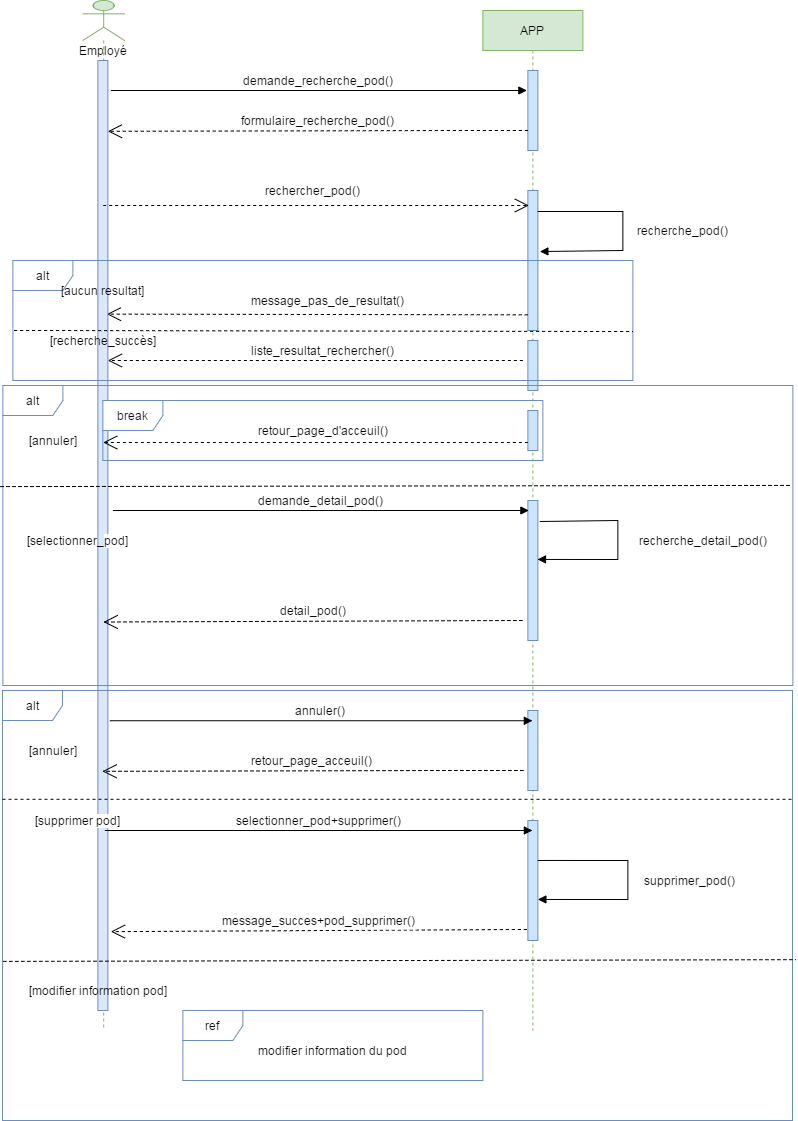

The diagram above was exported from draw.io. Its source (the exported page's mxGraphModel, read from the mxfile embedded in the PNG):
<mxGraphModel dx="1102" dy="570" grid="1" gridSize="10" guides="1" tooltips="1" connect="1" arrows="1" fold="1" page="1" pageScale="1" pageWidth="827" pageHeight="1169" math="0" shadow="0">
  <root>
    <mxCell id="0" />
    <mxCell id="1" parent="0" />
    <mxCell id="YoIiUdy7mscQq68yAFUN-1" value="APP" style="shape=umlLifeline;perimeter=lifelinePerimeter;container=1;collapsible=0;recursiveResize=0;rounded=0;shadow=0;strokeWidth=1;fillColor=#d5e8d4;strokeColor=#82b366;" vertex="1" parent="1">
      <mxGeometry x="499.37" y="130" width="100" height="1020" as="geometry" />
    </mxCell>
    <mxCell id="YoIiUdy7mscQq68yAFUN-2" value="" style="html=1;points=[];perimeter=orthogonalPerimeter;fontSize=12;fillColor=#cce5ff;strokeColor=#6C8EBF;" vertex="1" parent="YoIiUdy7mscQq68yAFUN-1">
      <mxGeometry x="45" y="60" width="10" height="80" as="geometry" />
    </mxCell>
    <mxCell id="YoIiUdy7mscQq68yAFUN-3" value="" style="html=1;points=[];perimeter=orthogonalPerimeter;fontSize=12;fillColor=#cce5ff;strokeColor=#6C8EBF;" vertex="1" parent="YoIiUdy7mscQq68yAFUN-1">
      <mxGeometry x="45" y="180" width="10" height="140" as="geometry" />
    </mxCell>
    <mxCell id="YoIiUdy7mscQq68yAFUN-4" value="" style="verticalAlign=bottom;endArrow=block;shadow=0;strokeWidth=1;fontSize=12;exitX=1;exitY=0.15;exitDx=0;exitDy=0;exitPerimeter=0;entryX=1.2;entryY=0.436;entryDx=0;entryDy=0;entryPerimeter=0;rounded=0;" edge="1" parent="YoIiUdy7mscQq68yAFUN-1" source="YoIiUdy7mscQq68yAFUN-3" target="YoIiUdy7mscQq68yAFUN-3">
      <mxGeometry x="0.0146" y="30" relative="1" as="geometry">
        <mxPoint x="150" y="220" as="sourcePoint" />
        <mxPoint x="180" y="240" as="targetPoint" />
        <Array as="points">
          <mxPoint x="140" y="201" />
          <mxPoint x="140" y="240" />
        </Array>
        <mxPoint as="offset" />
      </mxGeometry>
    </mxCell>
    <mxCell id="YoIiUdy7mscQq68yAFUN-5" value="" style="html=1;points=[];perimeter=orthogonalPerimeter;fontSize=12;fillColor=#cce5ff;strokeColor=#6C8EBF;" vertex="1" parent="YoIiUdy7mscQq68yAFUN-1">
      <mxGeometry x="45" y="490" width="10" height="140" as="geometry" />
    </mxCell>
    <mxCell id="YoIiUdy7mscQq68yAFUN-6" value="" style="html=1;points=[];perimeter=orthogonalPerimeter;fontSize=12;fillColor=#cce5ff;strokeColor=#6C8EBF;" vertex="1" parent="YoIiUdy7mscQq68yAFUN-1">
      <mxGeometry x="45" y="330" width="10" height="50" as="geometry" />
    </mxCell>
    <mxCell id="YoIiUdy7mscQq68yAFUN-7" value="" style="html=1;points=[];perimeter=orthogonalPerimeter;fontSize=12;fillColor=#cce5ff;strokeColor=#6C8EBF;" vertex="1" parent="YoIiUdy7mscQq68yAFUN-1">
      <mxGeometry x="45" y="400" width="10" height="40" as="geometry" />
    </mxCell>
    <mxCell id="YoIiUdy7mscQq68yAFUN-8" value="" style="verticalAlign=bottom;endArrow=block;shadow=0;strokeWidth=1;fontSize=12;rounded=0;exitX=1.2;exitY=0.15;exitDx=0;exitDy=0;exitPerimeter=0;entryX=0.963;entryY=0.421;entryDx=0;entryDy=0;entryPerimeter=0;" edge="1" parent="YoIiUdy7mscQq68yAFUN-1" source="YoIiUdy7mscQq68yAFUN-5" target="YoIiUdy7mscQq68yAFUN-5">
      <mxGeometry x="0.0146" y="30" relative="1" as="geometry">
        <mxPoint x="70" y="510" as="sourcePoint" />
        <mxPoint x="61.629999999999995" y="550" as="targetPoint" />
        <Array as="points">
          <mxPoint x="135" y="510" />
          <mxPoint x="135" y="549" />
        </Array>
        <mxPoint as="offset" />
      </mxGeometry>
    </mxCell>
    <mxCell id="YoIiUdy7mscQq68yAFUN-9" value="" style="html=1;points=[];perimeter=orthogonalPerimeter;fontSize=12;fillColor=#cce5ff;strokeColor=#6C8EBF;" vertex="1" parent="YoIiUdy7mscQq68yAFUN-1">
      <mxGeometry x="45" y="700" width="10" height="80" as="geometry" />
    </mxCell>
    <mxCell id="YoIiUdy7mscQq68yAFUN-10" value="" style="html=1;points=[];perimeter=orthogonalPerimeter;fontSize=12;fillColor=#cce5ff;strokeColor=#6C8EBF;" vertex="1" parent="YoIiUdy7mscQq68yAFUN-1">
      <mxGeometry x="45" y="810" width="10" height="120" as="geometry" />
    </mxCell>
    <mxCell id="YoIiUdy7mscQq68yAFUN-11" value="" style="verticalAlign=bottom;endArrow=block;shadow=0;strokeWidth=1;fontSize=12;exitX=1;exitY=0.333;exitDx=0;exitDy=0;exitPerimeter=0;entryX=1;entryY=0.658;entryDx=0;entryDy=0;entryPerimeter=0;rounded=0;" edge="1" parent="YoIiUdy7mscQq68yAFUN-1" source="YoIiUdy7mscQq68yAFUN-10" target="YoIiUdy7mscQq68yAFUN-10">
      <mxGeometry x="0.0146" y="30" relative="1" as="geometry">
        <mxPoint x="60" y="850" as="sourcePoint" />
        <mxPoint x="62" y="890.04" as="targetPoint" />
        <Array as="points">
          <mxPoint x="145" y="850" />
          <mxPoint x="145" y="889" />
        </Array>
        <mxPoint as="offset" />
      </mxGeometry>
    </mxCell>
    <mxCell id="YoIiUdy7mscQq68yAFUN-12" value="demande_recherche_pod()" style="verticalAlign=bottom;endArrow=block;shadow=0;strokeWidth=1;fontSize=12;entryX=-0.1;entryY=0.25;entryDx=0;entryDy=0;entryPerimeter=0;" edge="1" parent="1" target="YoIiUdy7mscQq68yAFUN-2">
      <mxGeometry relative="1" as="geometry">
        <mxPoint x="127.37" y="210" as="sourcePoint" />
        <mxPoint x="509.37" y="204" as="targetPoint" />
      </mxGeometry>
    </mxCell>
    <mxCell id="YoIiUdy7mscQq68yAFUN-13" value="formulaire_recherche_pod()" style="verticalAlign=bottom;endArrow=open;shadow=0;strokeWidth=1;fontSize=12;dashed=1;endFill=0;endSize=12;entryX=0.6;entryY=0.127;entryDx=0;entryDy=0;entryPerimeter=0;" edge="1" parent="1" target="YoIiUdy7mscQq68yAFUN-15">
      <mxGeometry relative="1" as="geometry">
        <mxPoint x="544.37" y="250" as="sourcePoint" />
        <mxPoint x="139.37" y="250" as="targetPoint" />
        <Array as="points">
          <mxPoint x="479.37" y="250" />
        </Array>
      </mxGeometry>
    </mxCell>
    <mxCell id="YoIiUdy7mscQq68yAFUN-14" value="" style="endArrow=open;endFill=1;endSize=12;html=1;exitX=0;exitY=0.888;exitDx=0;exitDy=0;exitPerimeter=0;dashed=1;entryX=0.9;entryY=0.267;entryDx=0;entryDy=0;entryPerimeter=0;" edge="1" parent="1" source="YoIiUdy7mscQq68yAFUN-3" target="YoIiUdy7mscQq68yAFUN-16">
      <mxGeometry width="160" relative="1" as="geometry">
        <mxPoint x="538.37" y="380" as="sourcePoint" />
        <mxPoint x="124.37" y="380" as="targetPoint" />
      </mxGeometry>
    </mxCell>
    <mxCell id="YoIiUdy7mscQq68yAFUN-15" value="" style="shape=umlLifeline;participant=umlActor;perimeter=lifelinePerimeter;whiteSpace=wrap;html=1;container=1;collapsible=0;recursiveResize=0;verticalAlign=top;spacingTop=36;outlineConnect=0;fontSize=12;fillColor=#d5e8d4;strokeColor=#82b366;" vertex="1" parent="1">
      <mxGeometry x="99.37" y="120" width="41.63" height="1030" as="geometry" />
    </mxCell>
    <mxCell id="YoIiUdy7mscQq68yAFUN-16" value="" style="html=1;points=[];perimeter=orthogonalPerimeter;fontSize=12;fillColor=#dae8fc;strokeColor=#6C8EBF;" vertex="1" parent="YoIiUdy7mscQq68yAFUN-15">
      <mxGeometry x="15" y="60" width="10" height="950" as="geometry" />
    </mxCell>
    <mxCell id="YoIiUdy7mscQq68yAFUN-17" value="alt" style="shape=umlFrame;whiteSpace=wrap;html=1;strokeColor=#6C8EBF;fontSize=12;" vertex="1" parent="YoIiUdy7mscQq68yAFUN-15">
      <mxGeometry x="-80" y="385" width="790" height="300" as="geometry" />
    </mxCell>
    <mxCell id="YoIiUdy7mscQq68yAFUN-18" value="" style="endArrow=none;endFill=0;endSize=12;html=1;dashed=1;strokeWidth=1;fontSize=12;entryX=0.999;entryY=0.333;entryDx=0;entryDy=0;entryPerimeter=0;exitX=-0.003;exitY=0.337;exitDx=0;exitDy=0;exitPerimeter=0;" edge="1" parent="YoIiUdy7mscQq68yAFUN-15" source="YoIiUdy7mscQq68yAFUN-17" target="YoIiUdy7mscQq68yAFUN-17">
      <mxGeometry width="160" relative="1" as="geometry">
        <mxPoint x="170" y="490" as="sourcePoint" />
        <mxPoint x="330" y="490" as="targetPoint" />
      </mxGeometry>
    </mxCell>
    <mxCell id="YoIiUdy7mscQq68yAFUN-19" value="Employé" style="text;html=1;align=center;verticalAlign=middle;resizable=0;points=[];autosize=1;fontSize=12;" vertex="1" parent="1">
      <mxGeometry x="89.37" y="160" width="60" height="20" as="geometry" />
    </mxCell>
    <mxCell id="YoIiUdy7mscQq68yAFUN-20" value="message_pas_de_resultat()" style="text;html=1;align=center;verticalAlign=middle;resizable=0;points=[];autosize=1;fontSize=12;" vertex="1" parent="1">
      <mxGeometry x="259.37" y="410" width="170" height="20" as="geometry" />
    </mxCell>
    <mxCell id="YoIiUdy7mscQq68yAFUN-21" value="recherche_&lt;span style=&quot;background-color: rgb(255 , 255 , 255)&quot;&gt;pod&lt;/span&gt;()" style="text;html=1;align=center;verticalAlign=middle;resizable=0;points=[];autosize=1;fontSize=12;" vertex="1" parent="1">
      <mxGeometry x="644.37" y="340" width="110" height="20" as="geometry" />
    </mxCell>
    <mxCell id="YoIiUdy7mscQq68yAFUN-22" value="" style="endArrow=open;endFill=1;endSize=12;html=1;exitX=0;exitY=0.888;exitDx=0;exitDy=0;exitPerimeter=0;dashed=1;entryX=1.1;entryY=0.492;entryDx=0;entryDy=0;entryPerimeter=0;" edge="1" parent="1">
      <mxGeometry width="160" relative="1" as="geometry">
        <mxPoint x="538.87" y="740" as="sourcePoint" />
        <mxPoint x="119.87" y="741.52" as="targetPoint" />
      </mxGeometry>
    </mxCell>
    <mxCell id="YoIiUdy7mscQq68yAFUN-23" value="detail_&lt;span style=&quot;background-color: rgb(255 , 255 , 255)&quot;&gt;pod&lt;/span&gt;()" style="text;html=1;align=center;verticalAlign=middle;resizable=0;points=[];autosize=1;fontSize=12;" vertex="1" parent="1">
      <mxGeometry x="289.37" y="720" width="80" height="20" as="geometry" />
    </mxCell>
    <mxCell id="YoIiUdy7mscQq68yAFUN-24" value="recherche_detail_&lt;span style=&quot;background-color: rgb(255 , 255 , 255)&quot;&gt;pod&lt;/span&gt;()" style="text;html=1;align=center;verticalAlign=middle;resizable=0;points=[];autosize=1;fontSize=12;" vertex="1" parent="1">
      <mxGeometry x="649.37" y="650" width="140" height="20" as="geometry" />
    </mxCell>
    <mxCell id="YoIiUdy7mscQq68yAFUN-25" value="" style="endArrow=open;endFill=1;endSize=12;html=1;dashed=1;entryX=0.1;entryY=0.107;entryDx=0;entryDy=0;entryPerimeter=0;" edge="1" parent="1" source="YoIiUdy7mscQq68yAFUN-15" target="YoIiUdy7mscQq68yAFUN-3">
      <mxGeometry width="160" relative="1" as="geometry">
        <mxPoint x="329.37" y="330" as="sourcePoint" />
        <mxPoint x="-89.63" y="331.52" as="targetPoint" />
      </mxGeometry>
    </mxCell>
    <mxCell id="YoIiUdy7mscQq68yAFUN-26" value="rechercher_&lt;span style=&quot;background-color: rgb(255 , 255 , 255)&quot;&gt;pod&lt;/span&gt;()" style="text;html=1;align=center;verticalAlign=middle;resizable=0;points=[];autosize=1;fontSize=12;" vertex="1" parent="1">
      <mxGeometry x="274.37" y="300" width="110" height="20" as="geometry" />
    </mxCell>
    <mxCell id="YoIiUdy7mscQq68yAFUN-27" value="" style="endArrow=open;endFill=1;endSize=12;html=1;dashed=1;" edge="1" parent="1" target="YoIiUdy7mscQq68yAFUN-16">
      <mxGeometry width="160" relative="1" as="geometry">
        <mxPoint x="539.37" y="480" as="sourcePoint" />
        <mxPoint x="129.37" y="482" as="targetPoint" />
      </mxGeometry>
    </mxCell>
    <mxCell id="YoIiUdy7mscQq68yAFUN-28" value="liste_resultat_rechercher()" style="text;html=1;align=center;verticalAlign=middle;resizable=0;points=[];autosize=1;fontSize=12;" vertex="1" parent="1">
      <mxGeometry x="259.37" y="460" width="160" height="20" as="geometry" />
    </mxCell>
    <mxCell id="YoIiUdy7mscQq68yAFUN-29" value="alt" style="shape=umlFrame;whiteSpace=wrap;html=1;strokeColor=#6C8EBF;fontSize=12;" vertex="1" parent="1">
      <mxGeometry x="29.370000000000005" y="380" width="620" height="120" as="geometry" />
    </mxCell>
    <mxCell id="YoIiUdy7mscQq68yAFUN-30" value="" style="endArrow=none;endFill=0;endSize=12;html=1;dashed=1;strokeWidth=1;fontSize=12;entryX=1;entryY=0.592;entryDx=0;entryDy=0;entryPerimeter=0;exitX=0.002;exitY=0.583;exitDx=0;exitDy=0;exitPerimeter=0;" edge="1" parent="1" source="YoIiUdy7mscQq68yAFUN-29" target="YoIiUdy7mscQq68yAFUN-29">
      <mxGeometry width="160" relative="1" as="geometry">
        <mxPoint x="9.370000000000005" y="450" as="sourcePoint" />
        <mxPoint x="424.37" y="454.5" as="targetPoint" />
      </mxGeometry>
    </mxCell>
    <mxCell id="YoIiUdy7mscQq68yAFUN-31" value="[aucun resultat]" style="text;html=1;align=center;verticalAlign=middle;resizable=0;points=[];autosize=1;fontSize=12;" vertex="1" parent="1">
      <mxGeometry x="69.37" y="400" width="100" height="20" as="geometry" />
    </mxCell>
    <mxCell id="YoIiUdy7mscQq68yAFUN-32" value="[recherche_succès]" style="text;html=1;align=center;verticalAlign=middle;resizable=0;points=[];autosize=1;fontSize=12;" vertex="1" parent="1">
      <mxGeometry x="59.370000000000005" y="450" width="120" height="20" as="geometry" />
    </mxCell>
    <mxCell id="YoIiUdy7mscQq68yAFUN-33" value="" style="endArrow=open;endFill=1;endSize=12;html=1;exitX=0;exitY=0.8;exitDx=0;exitDy=0;exitPerimeter=0;dashed=1;" edge="1" parent="1" source="YoIiUdy7mscQq68yAFUN-7" target="YoIiUdy7mscQq68yAFUN-15">
      <mxGeometry width="160" relative="1" as="geometry">
        <mxPoint x="538.87" y="560" as="sourcePoint" />
        <mxPoint x="119.87" y="561.52" as="targetPoint" />
      </mxGeometry>
    </mxCell>
    <mxCell id="YoIiUdy7mscQq68yAFUN-34" value="retour_page_d'acceuil()" style="text;html=1;align=center;verticalAlign=middle;resizable=0;points=[];autosize=1;fontSize=12;" vertex="1" parent="1">
      <mxGeometry x="264.37" y="540" width="150" height="20" as="geometry" />
    </mxCell>
    <mxCell id="YoIiUdy7mscQq68yAFUN-35" value="demande_detail_pod()" style="verticalAlign=bottom;endArrow=block;shadow=0;strokeWidth=1;fontSize=12;entryX=-0.1;entryY=0.25;entryDx=0;entryDy=0;entryPerimeter=0;" edge="1" parent="1">
      <mxGeometry relative="1" as="geometry">
        <mxPoint x="129.37" y="630" as="sourcePoint" />
        <mxPoint x="545.37" y="630" as="targetPoint" />
      </mxGeometry>
    </mxCell>
    <mxCell id="YoIiUdy7mscQq68yAFUN-36" value="break" style="shape=umlFrame;whiteSpace=wrap;html=1;strokeColor=#6C8EBF;fontSize=12;" vertex="1" parent="1">
      <mxGeometry x="119.37" y="520" width="440" height="60" as="geometry" />
    </mxCell>
    <mxCell id="YoIiUdy7mscQq68yAFUN-37" value="[annuler]" style="text;html=1;align=center;verticalAlign=middle;resizable=0;points=[];autosize=1;fontSize=12;" vertex="1" parent="1">
      <mxGeometry x="39.370000000000005" y="550" width="60" height="20" as="geometry" />
    </mxCell>
    <mxCell id="YoIiUdy7mscQq68yAFUN-38" value="[selectionner_&lt;span style=&quot;background-color: rgb(255 , 255 , 255)&quot;&gt;pod&lt;/span&gt;]" style="text;html=1;align=center;verticalAlign=middle;resizable=0;points=[];autosize=1;fontSize=12;" vertex="1" parent="1">
      <mxGeometry x="34.370000000000005" y="650" width="120" height="20" as="geometry" />
    </mxCell>
    <mxCell id="YoIiUdy7mscQq68yAFUN-39" value="annuler()" style="verticalAlign=bottom;endArrow=block;shadow=0;strokeWidth=1;fontSize=12;exitX=1.2;exitY=0.695;exitDx=0;exitDy=0;exitPerimeter=0;" edge="1" parent="1" source="YoIiUdy7mscQq68yAFUN-16" target="YoIiUdy7mscQq68yAFUN-1">
      <mxGeometry relative="1" as="geometry">
        <mxPoint x="129.37" y="840" as="sourcePoint" />
        <mxPoint x="519.37" y="840" as="targetPoint" />
      </mxGeometry>
    </mxCell>
    <mxCell id="YoIiUdy7mscQq68yAFUN-40" value="selectionner_pod+supprimer()" style="verticalAlign=bottom;endArrow=block;shadow=0;strokeWidth=1;fontSize=12;" edge="1" parent="1" target="YoIiUdy7mscQq68yAFUN-1">
      <mxGeometry relative="1" as="geometry">
        <mxPoint x="121.37" y="950" as="sourcePoint" />
        <mxPoint x="529.37" y="950" as="targetPoint" />
      </mxGeometry>
    </mxCell>
    <mxCell id="YoIiUdy7mscQq68yAFUN-41" value="message_succes+pod_supprimer()" style="verticalAlign=bottom;endArrow=open;shadow=0;strokeWidth=1;fontSize=12;dashed=1;endFill=0;endSize=12;entryX=1.3;entryY=0.917;entryDx=0;entryDy=0;entryPerimeter=0;exitX=-0.1;exitY=0.908;exitDx=0;exitDy=0;exitPerimeter=0;" edge="1" parent="1" source="YoIiUdy7mscQq68yAFUN-10" target="YoIiUdy7mscQq68yAFUN-16">
      <mxGeometry relative="1" as="geometry">
        <mxPoint x="339.37" y="1000" as="sourcePoint" />
        <mxPoint x="-81.63" y="1000.81" as="targetPoint" />
        <Array as="points" />
      </mxGeometry>
    </mxCell>
    <mxCell id="YoIiUdy7mscQq68yAFUN-42" value="retour_page_acceuil()" style="verticalAlign=bottom;endArrow=open;shadow=0;strokeWidth=1;fontSize=12;dashed=1;endFill=0;endSize=12;entryX=0.6;entryY=0.127;entryDx=0;entryDy=0;entryPerimeter=0;" edge="1" parent="1">
      <mxGeometry relative="1" as="geometry">
        <mxPoint x="539.87" y="890" as="sourcePoint" />
        <mxPoint x="118.87" y="890.81" as="targetPoint" />
        <Array as="points">
          <mxPoint x="474.87" y="890" />
        </Array>
      </mxGeometry>
    </mxCell>
    <mxCell id="YoIiUdy7mscQq68yAFUN-43" value="supprimer_&lt;span style=&quot;background-color: rgb(255 , 255 , 255)&quot;&gt;pod&lt;/span&gt;()" style="text;html=1;align=center;verticalAlign=middle;resizable=0;points=[];autosize=1;fontSize=12;" vertex="1" parent="1">
      <mxGeometry x="651" y="990" width="110" height="20" as="geometry" />
    </mxCell>
    <mxCell id="YoIiUdy7mscQq68yAFUN-44" value="alt" style="shape=umlFrame;whiteSpace=wrap;html=1;strokeColor=#6C8EBF;fontSize=12;" vertex="1" parent="1">
      <mxGeometry x="19" y="810" width="790" height="430" as="geometry" />
    </mxCell>
    <mxCell id="YoIiUdy7mscQq68yAFUN-45" value="" style="endArrow=none;endFill=0;endSize=12;html=1;dashed=1;strokeWidth=1;fontSize=12;entryX=1.004;entryY=0.626;entryDx=0;entryDy=0;entryPerimeter=0;exitX=0.001;exitY=0.63;exitDx=0;exitDy=0;exitPerimeter=0;" edge="1" parent="1" source="YoIiUdy7mscQq68yAFUN-44" target="YoIiUdy7mscQq68yAFUN-44">
      <mxGeometry width="160" relative="1" as="geometry">
        <mxPoint x="269.37" y="1100" as="sourcePoint" />
        <mxPoint x="429.37" y="1100" as="targetPoint" />
      </mxGeometry>
    </mxCell>
    <mxCell id="YoIiUdy7mscQq68yAFUN-46" value="" style="endArrow=none;endFill=0;endSize=12;html=1;dashed=1;strokeWidth=1;fontSize=12;entryX=0.999;entryY=0.253;entryDx=0;entryDy=0;entryPerimeter=0;exitX=0;exitY=0.253;exitDx=0;exitDy=0;exitPerimeter=0;" edge="1" parent="1" source="YoIiUdy7mscQq68yAFUN-44" target="YoIiUdy7mscQq68yAFUN-44">
      <mxGeometry width="160" relative="1" as="geometry">
        <mxPoint x="259.37" y="920" as="sourcePoint" />
        <mxPoint x="419.37" y="920" as="targetPoint" />
      </mxGeometry>
    </mxCell>
    <mxCell id="YoIiUdy7mscQq68yAFUN-47" value="ref" style="shape=umlFrame;whiteSpace=wrap;html=1;strokeColor=#6C8EBF;fontSize=12;" vertex="1" parent="1">
      <mxGeometry x="199.37" y="1130" width="300" height="70" as="geometry" />
    </mxCell>
    <mxCell id="YoIiUdy7mscQq68yAFUN-48" value="modifier information du &lt;span style=&quot;background-color: rgb(255 , 255 , 255)&quot;&gt;pod&lt;/span&gt;" style="text;html=1;align=center;verticalAlign=middle;resizable=0;points=[];autosize=1;fontSize=12;" vertex="1" parent="1">
      <mxGeometry x="269.37" y="1160" width="160" height="20" as="geometry" />
    </mxCell>
    <mxCell id="YoIiUdy7mscQq68yAFUN-49" value="[annuler]" style="text;html=1;align=center;verticalAlign=middle;resizable=0;points=[];autosize=1;fontSize=12;" vertex="1" parent="1">
      <mxGeometry x="39.370000000000005" y="860" width="60" height="20" as="geometry" />
    </mxCell>
    <mxCell id="YoIiUdy7mscQq68yAFUN-50" value="[supprimer &lt;span style=&quot;background-color: rgb(255 , 255 , 255)&quot;&gt;pod&lt;/span&gt;]" style="text;html=1;align=center;verticalAlign=middle;resizable=0;points=[];autosize=1;fontSize=12;" vertex="1" parent="1">
      <mxGeometry x="44.370000000000005" y="930" width="100" height="20" as="geometry" />
    </mxCell>
    <mxCell id="YoIiUdy7mscQq68yAFUN-51" value="[modifier information &lt;span style=&quot;background-color: rgb(255 , 255 , 255)&quot;&gt;pod&lt;/span&gt;]" style="text;html=1;align=center;verticalAlign=middle;resizable=0;points=[];autosize=1;fontSize=12;" vertex="1" parent="1">
      <mxGeometry x="39.370000000000005" y="1100" width="150" height="20" as="geometry" />
    </mxCell>
  </root>
</mxGraphModel>